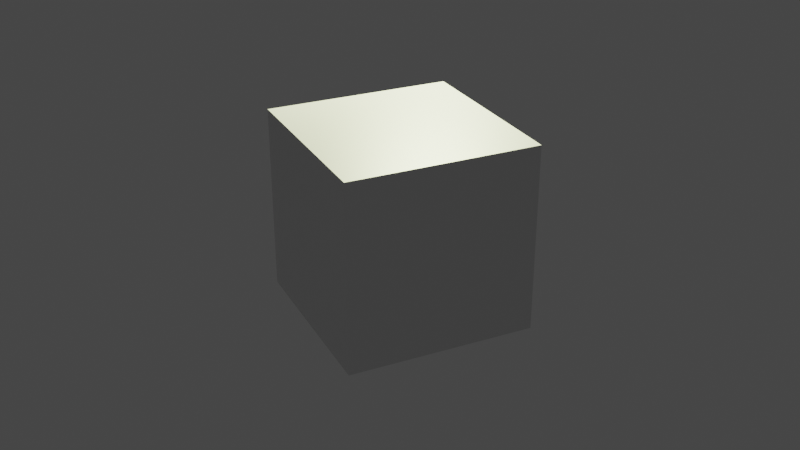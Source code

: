 # Source: BoxAnime.blend  (saved by Blender 3.0.42; exported with 4.5.12 LTS)
import bpy
from mathutils import Matrix  # noqa: F401  (used for matrix-valued properties, if any)

bpy.ops.wm.read_factory_settings(use_empty=True)
scene = bpy.context.scene
scene.name = 'Scene'

# ---- collections
col_collection = bpy.data.collections.new('Collection'); scene.collection.children.link(col_collection)

# ---- materials (node trees are filled in below, after node groups)
mat_material = bpy.data.materials.new('Material')
mat_material.alpha_threshold = 0.0
mat_material.use_transparent_shadow = False
mat_material.line_color = (0.0, 0.0, 0.0, 1.0)

# ---- material node trees
mat_material.use_nodes = True; mat_material.node_tree.nodes.clear()
_N = mat_material.node_tree.nodes; _L = mat_material.node_tree.links
n0 = _N.new('ShaderNodeOutputMaterial'); n0.name = 'Material Output'; n0.location = (300, 300)
n1 = _N.new('ShaderNodeBsdfPrincipled'); n1.name = 'Principled BSDF'; n1.location = (10, 300)
n1.distribution = 'GGX'
n1.subsurface_method = 'RANDOM_WALK_SKIN'
n1.inputs[2].default_value = 0.4
n1.inputs[3].default_value = 1.45
n1.inputs[27].default_value = (0.0, 0.0, 0.0, 1.0)
n1.inputs[28].default_value = 1.0
_L.new(n1.outputs[0], n0.inputs[0])
n0.is_active_output = True

# ---- world
world_world = bpy.data.worlds.new('World'); scene.world = world_world
world_world.use_nodes = True; world_world.node_tree.nodes.clear()
_N = world_world.node_tree.nodes; _L = world_world.node_tree.links
n0 = _N.new('ShaderNodeOutputWorld'); n0.name = 'World Output'; n0.location = (300, 300)
n1 = _N.new('ShaderNodeBackground'); n1.name = 'Background'; n1.location = (10, 300)
n1.inputs[0].default_value = (0.05088, 0.05088, 0.05088, 1.0)
_L.new(n1.outputs[0], n0.inputs[0])
n0.is_active_output = True
world_world.color = (0.05088, 0.05088, 0.05088)
world_world.use_sun_shadow = False
world_world.sun_shadow_jitter_overblur = 0.0

# ---- cameras
cam_camera = bpy.data.cameras.new('Camera')
cam_camera.clip_end = 100.0
cam_camera.ortho_scale = 7.314

# ---- lights
light_light = bpy.data.lights.new('Light', 'SPOT')
light_light.color = (0.9503, 1.0, 0.624)
light_light.transmission_factor = 0.0
light_light.cutoff_distance = 36.64
light_light.energy = 5000.0
light_light.shadow_buffer_clip_start = 1.0
light_light.shadow_soft_size = 1.0
light_light.shadow_maximum_resolution = 0.006
light_light.use_absolute_resolution = True
light_light.spot_blend = 0.1813

# ---- meshes
me_cube = bpy.data.meshes.new('Cube')
me_cube.from_pydata([(1.0, 1.0, 1.0), (1.0, 1.0, -1.0), (1.0, -1.0, 1.0), (1.0, -1.0, -1.0), (-1.0, 1.0, 1.0), (-1.0, 1.0, -1.0), (-1.0, -1.0, 1.0), (-1.0, -1.0, -1.0)], [], [(0, 4, 6, 2), (3, 2, 6, 7), (7, 6, 4, 5), (5, 1, 3, 7), (1, 0, 2, 3), (5, 4, 0, 1)])
_uv = me_cube.uv_layers.new(name='UVMap')
_uv.uv.foreach_set('vector', [0.625, 0.5, 0.875, 0.5, 0.875, 0.75, 0.625, 0.75, 0.375, 0.75, 0.625, 0.75, 0.625, 1.0, 0.375, 1.0, 0.375, 0.0, 0.625, 0.0, 0.625, 0.25, 0.375, 0.25, 0.125, 0.5, 0.375, 0.5, 0.375, 0.75, 0.125, 0.75, 0.375, 0.5, 0.625, 0.5, 0.625, 0.75, 0.375, 0.75, 0.375, 0.25, 0.625, 0.25, 0.625, 0.5, 0.375, 0.5])
me_cube.materials.append(mat_material)
me_cube.use_remesh_preserve_volume = False
me_cube.use_remesh_preserve_attributes = False
me_cube.use_mirror_vertex_groups = False
me_cube.update()

# ---- objects
ob_cube = bpy.data.objects.new('Cube', me_cube)
ob_light = bpy.data.objects.new('Light', light_light)
ob_camera = bpy.data.objects.new('Camera', cam_camera)

# ---- transforms, parenting, visibility, modifiers, constraints
ob_cube.location = (0.0, 0.0, 0.0)
ob_cube.rotation_euler = (0.0, -0.0, -3.456)
ob_cube.lock_rotations_4d = False
ob_cube.empty_display_type = 'ARROWS'
ob_cube.lineart.crease_threshold = 0.0
ob_light.location = (-3.242, 3.796, 5.0)
ob_light.rotation_euler = (0.7854, -0.0, 3.848)
ob_light.lock_rotations_4d = False
ob_light.empty_display_type = 'ARROWS'
ob_light.color = (0.0, 0.0, 0.0, 0.0)
ob_light.lineart.crease_threshold = 0.0
ob_camera.location = (7.359, -6.926, 4.958)
ob_camera.rotation_euler = (1.109, 0.0, 0.8149)
ob_camera.lock_rotations_4d = False
ob_camera.empty_display_type = 'ARROWS'
ob_camera.color = (0.0, 0.0, 0.0, 0.0)
ob_camera.display_type = 'WIRE'
ob_camera.lineart.crease_threshold = 0.0

# ---- collection membership
col_collection.objects.link(ob_cube)
col_collection.objects.link(ob_light)
col_collection.objects.link(ob_camera)

# ---- scene / render settings (as saved in the file)
scene.camera = ob_camera
scene.frame_start = 1; scene.frame_end = 100; scene.frame_set(49)
scene.render.engine = 'BLENDER_EEVEE_NEXT'
scene.render.resolution_percentage = 50
scene.render.fps = 6
scene.cycles.sampling_pattern = 'TABULATED_SOBOL'
scene.cycles.use_light_tree = False
scene.view_settings.view_transform = 'Filmic'
bpy.context.view_layer.update()
